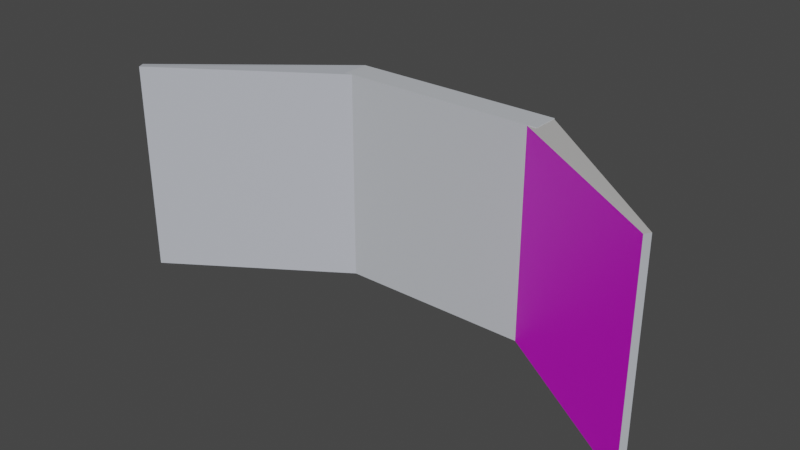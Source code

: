 # Source: wallet.blend  (saved by Blender 3.2.14; exported with 4.5.12 LTS)
import bpy
from mathutils import Matrix  # noqa: F401  (used for matrix-valued properties, if any)

bpy.ops.wm.read_factory_settings(use_empty=True)
scene = bpy.context.scene
scene.name = 'Scene'

# ---- collections
col_collection = bpy.data.collections.new('Collection'); scene.collection.children.link(col_collection)

# ---- images (referenced by path relative to the original .blend; pixels are not part of the script)
import os
ASSET_DIR = os.environ.get("B2B_ASSET_DIR", "")  # directory of the original .blend (textures are referenced by path, not embedded)
HERE = os.path.dirname(os.path.abspath(__file__))  # packed textures are extracted next to this script under _unpacked/

def load_image(name, relpath, width, height, colorspace="sRGB"):
    """Load a texture the original file referenced (path relative to the .blend, or extracted next to this script)."""
    p = next((c for c in (os.path.join(HERE, relpath), os.path.join(ASSET_DIR, relpath)) if relpath and os.path.exists(c)), "")
    if p:
        img = bpy.data.images.load(p, check_existing=True)
        img.name = name
    else:  # same state as the original file: an image datablock whose file is absent (Cycles renders it pink)
        img = bpy.data.images.new(name, width, height)
        img.source = "FILE"
        img.filepath = "//" + (relpath or name)
    img.colorspace_settings.name = colorspace
    return img
img_happy_family__1__jpg = load_image('Happy_family_(1).jpg', 'Happy_family_(1).jpg', 1024, 1024, 'sRGB')

# ---- materials (node trees are filled in below, after node groups)
mat_material = bpy.data.materials.new('Material')
mat_material.alpha_threshold = 0.0
mat_material.use_transparent_shadow = False
mat_material.line_color = (0.0, 0.0, 0.0, 1.0)
mat_material_001 = bpy.data.materials.new('Material.001')
mat_material_001.alpha_threshold = 0.0
mat_material_001.use_transparent_shadow = False
mat_material_001.line_color = (0.0, 0.0, 0.0, 1.0)
mat_material_002 = bpy.data.materials.new('Material.002')
mat_material_002.alpha_threshold = 0.0
mat_material_002.use_transparent_shadow = False
mat_material_002.line_color = (0.0, 0.0, 0.0, 1.0)
mat_blue = bpy.data.materials.new('Blue')
mat_blue.use_transparent_shadow = False
mat_material_003 = bpy.data.materials.new('Material.003')
mat_material_003.use_transparent_shadow = False

# ---- material node trees
mat_material.use_nodes = True; mat_material.node_tree.nodes.clear()
_N = mat_material.node_tree.nodes; _L = mat_material.node_tree.links
n0 = _N.new('ShaderNodeOutputMaterial'); n0.name = 'Material Output'; n0.location = (300, 300)
n1 = _N.new('ShaderNodeBsdfPrincipled'); n1.name = 'Principled BSDF'; n1.location = (10, 300)
n1.distribution = 'GGX'
n1.subsurface_method = 'RANDOM_WALK_SKIN'
n1.inputs[0].default_value = (0.5583, 0.5841, 0.624, 1.0)
n1.inputs[2].default_value = 0.4
n1.inputs[3].default_value = 1.45
n1.inputs[27].default_value = (0.0, 0.0, 0.0, 1.0)
n1.inputs[28].default_value = 1.0
_L.new(n1.outputs[0], n0.inputs[0])
n0.is_active_output = True
mat_material_001.use_nodes = True; mat_material_001.node_tree.nodes.clear()
_N = mat_material_001.node_tree.nodes; _L = mat_material_001.node_tree.links
n0 = _N.new('ShaderNodeOutputMaterial'); n0.name = 'Material Output'; n0.location = (300, 300)
n1 = _N.new('ShaderNodeBsdfPrincipled'); n1.name = 'Principled BSDF'; n1.location = (10, 300)
n1.distribution = 'GGX'
n1.subsurface_method = 'RANDOM_WALK_SKIN'
n1.inputs[0].default_value = (0.5102, 0.5373, 0.5912, 1.0)
n1.inputs[2].default_value = 0.4
n1.inputs[3].default_value = 1.45
n1.inputs[27].default_value = (0.0, 0.0, 0.0, 1.0)
n1.inputs[28].default_value = 1.0
_L.new(n1.outputs[0], n0.inputs[0])
n0.is_active_output = True
mat_material_002.use_nodes = True; mat_material_002.node_tree.nodes.clear()
_N = mat_material_002.node_tree.nodes; _L = mat_material_002.node_tree.links
n0 = _N.new('ShaderNodeOutputMaterial'); n0.name = 'Material Output'; n0.location = (300, 300)
n1 = _N.new('ShaderNodeBsdfPrincipled'); n1.name = 'Principled BSDF'; n1.location = (10, 300)
n1.distribution = 'GGX'
n1.subsurface_method = 'RANDOM_WALK_SKIN'
n1.inputs[0].default_value = (0.5271, 0.521, 0.5149, 1.0)
n1.inputs[2].default_value = 0.4
n1.inputs[3].default_value = 1.45
n1.inputs[27].default_value = (0.0, 0.0, 0.0, 1.0)
n1.inputs[28].default_value = 1.0
_L.new(n1.outputs[0], n0.inputs[0])
n0.is_active_output = True
mat_blue.use_nodes = True; mat_blue.node_tree.nodes.clear()
_N = mat_blue.node_tree.nodes; _L = mat_blue.node_tree.links
n0 = _N.new('ShaderNodeOutputMaterial'); n0.name = 'Material Output'; n0.location = (300, 300)
n1 = _N.new('ShaderNodeBsdfPrincipled'); n1.name = 'Principled BSDF'; n1.location = (10, 300)
n1.distribution = 'GGX'
n1.subsurface_method = 'RANDOM_WALK_SKIN'
n1.inputs[3].default_value = 1.45
n1.inputs[27].default_value = (0.0, 0.0, 0.0, 1.0)
n1.inputs[28].default_value = 1.0
n2 = _N.new('ShaderNodeTexImage'); n2.name = 'Image Texture'; n2.location = (-280, 280)
n2.image = img_happy_family__1__jpg
_L.new(n1.outputs[0], n0.inputs[0])
_L.new(n2.outputs[0], n1.inputs[0])
n0.is_active_output = True
mat_material_003.use_nodes = True; mat_material_003.node_tree.nodes.clear()
_N = mat_material_003.node_tree.nodes; _L = mat_material_003.node_tree.links
n0 = _N.new('ShaderNodeBsdfPrincipled'); n0.name = 'Principled BSDF'; n0.location = (10, 300)
n0.distribution = 'GGX'
n0.subsurface_method = 'RANDOM_WALK_SKIN'
n0.inputs[0].default_value = (0.4621, 0.4851, 0.5271, 1.0)
n0.inputs[3].default_value = 1.45
n0.inputs[27].default_value = (0.0, 0.0, 0.0, 1.0)
n0.inputs[28].default_value = 1.0
n1 = _N.new('ShaderNodeOutputMaterial'); n1.name = 'Material Output'; n1.location = (300, 300)
_L.new(n0.outputs[0], n1.inputs[0])
n1.is_active_output = True

# ---- world
world_world = bpy.data.worlds.new('World'); scene.world = world_world
world_world.use_nodes = True; world_world.node_tree.nodes.clear()
_N = world_world.node_tree.nodes; _L = world_world.node_tree.links
n0 = _N.new('ShaderNodeOutputWorld'); n0.name = 'World Output'; n0.location = (300, 300)
n1 = _N.new('ShaderNodeBackground'); n1.name = 'Background'; n1.location = (10, 300)
n1.inputs[0].default_value = (0.05088, 0.05088, 0.05088, 1.0)
_L.new(n1.outputs[0], n0.inputs[0])
n0.is_active_output = True
world_world.color = (0.05088, 0.05088, 0.05088)
world_world.use_sun_shadow = False
world_world.sun_shadow_jitter_overblur = 0.0

# ---- meshes
me_cube = bpy.data.meshes.new('Cube')
me_cube.from_pydata([(1.0, 1.0, 1.0), (1.0, 1.0, -1.0), (1.0, -1.0, 1.0), (1.0, -1.0, -1.0), (-1.0, 1.0, 1.0), (-1.0, 1.0, -1.0), (-1.0, -1.0, 1.0), (-1.0, -1.0, -1.0)], [], [(0, 4, 6, 2), (3, 2, 6, 7), (7, 6, 4, 5), (5, 1, 3, 7), (1, 0, 2, 3), (5, 4, 0, 1)])
_uv = me_cube.uv_layers.new(name='UVMap')
_uv.uv.foreach_set('vector', [0.625, 0.5, 0.875, 0.5, 0.875, 0.75, 0.625, 0.75, 0.375, 0.75, 0.625, 0.75, 0.625, 1.0, 0.375, 1.0, 0.375, 0.0, 0.625, 0.0, 0.625, 0.25, 0.375, 0.25, 0.125, 0.5, 0.375, 0.5, 0.375, 0.75, 0.125, 0.75, 0.375, 0.5, 0.625, 0.5, 0.625, 0.75, 0.375, 0.75, 0.375, 0.25, 0.625, 0.25, 0.625, 0.5, 0.375, 0.5])
me_cube.materials.append(mat_material)
me_cube.use_mirror_vertex_groups = False
me_cube.update()
me_cube_001 = bpy.data.meshes.new('Cube.001')
me_cube_001.from_pydata([(1.0, 1.0, 0.9997), (1.0, 1.0, -1.0), (1.0, -1.0, 0.9997), (1.0, -1.0, -1.0), (-1.009, 0.6305, 0.9914), (-1.009, 0.6305, -1.009), (-1.016, -0.06463, 0.9974), (-1.016, -0.06463, -1.003)], [], [(0, 4, 6, 2), (3, 2, 6, 7), (7, 6, 4, 5), (5, 1, 3, 7), (1, 0, 2, 3), (5, 4, 0, 1)])
_uv = me_cube_001.uv_layers.new(name='UVMap')
_uv.uv.foreach_set('vector', [0.625, 0.5, 0.875, 0.5, 0.875, 0.75, 0.625, 0.75, 0.375, 0.75, 0.625, 0.75, 0.625, 1.0, 0.375, 1.0, 0.375, 0.0, 0.625, 0.0, 0.625, 0.25, 0.375, 0.25, 0.125, 0.5, 0.375, 0.5, 0.375, 0.75, 0.125, 0.75, 0.375, 0.5, 0.625, 0.5, 0.625, 0.75, 0.375, 0.75, 0.375, 0.25, 0.625, 0.25, 0.625, 0.5, 0.375, 0.5])
me_cube_001.materials.append(mat_material_001)
me_cube_001.use_mirror_vertex_groups = False
me_cube_001.update()
me_cube_002 = bpy.data.meshes.new('Cube.002')
me_cube_002.from_pydata([(1.005, 0.351, 1.001), (1.005, 0.351, -0.9995), (1.004, -0.1108, 0.9985), (1.004, -0.1108, -1.001), (-1.0, 1.0, 0.9957), (-1.0, 1.0, -1.0), (-1.0, -1.0, 0.9957), (-1.0, -1.0, -1.0)], [], [(0, 4, 6, 2), (3, 2, 6, 7), (7, 6, 4, 5), (5, 1, 3, 7), (1, 0, 2, 3), (5, 4, 0, 1)])
me_cube_002.polygons.foreach_set('material_index', [0, 1, 0, 2, 2, 2])
_uv = me_cube_002.uv_layers.new(name='UVMap')
_uv.uv.foreach_set('vector', [0.625, 0.5, 0.875, 0.5, 0.875, 0.75, 0.625, 0.75, 0.9987, 0.0002853, 0.9939, 1.005, 0.03337, 1.0, 0.03415, -0.00762, 0.375, 0.0, 0.625, 0.0, 0.625, 0.25, 0.375, 0.25, 0.125, 0.5, 0.375, 0.5, 0.375, 0.75, 0.125, 0.75, 0.375, 0.5, 0.625, 0.5, 0.625, 0.75, 0.375, 0.75, 0.375, 0.25, 0.625, 0.25, 0.625, 0.5, 0.375, 0.5])
me_cube_002.materials.append(mat_material_002)
me_cube_002.materials.append(mat_blue)
me_cube_002.materials.append(mat_material_003)
me_cube_002.use_mirror_vertex_groups = False
me_cube_002.update()

# ---- objects
ob_cube = bpy.data.objects.new('Cube', me_cube)
ob_cube_001 = bpy.data.objects.new('Cube.001', me_cube_001)
ob_cube_002 = bpy.data.objects.new('Cube.002', me_cube_002)

# ---- transforms, parenting, visibility, modifiers, constraints
ob_cube.location = (0.0, 0.0, 0.0)
ob_cube.scale = (1.0, 0.1299, 1.0)
ob_cube.lock_rotations_4d = False
ob_cube.empty_display_type = 'ARROWS'
ob_cube.lineart.crease_threshold = 0.0
ob_cube_001.location = (-1.721, -0.5693, 0.0)
ob_cube_001.rotation_euler = (0.0, -0.0, 0.6418)
ob_cube_001.scale = (1.0, 0.1299, 1.0)
ob_cube_001.lock_rotations_4d = False
ob_cube_001.empty_display_type = 'ARROWS'
ob_cube_001.lineart.crease_threshold = 0.0
ob_cube_002.location = (1.714, -0.5732, 0.0)
ob_cube_002.rotation_euler = (0.0, -0.0, -0.6422)
ob_cube_002.scale = (1.0, 0.1299, 1.0)
ob_cube_002.lock_rotations_4d = False
ob_cube_002.empty_display_type = 'ARROWS'
ob_cube_002.lineart.crease_threshold = 0.0

# ---- collection membership
col_collection.objects.link(ob_cube)
col_collection.objects.link(ob_cube_001)
col_collection.objects.link(ob_cube_002)

# ---- scene / render settings (as saved in the file)
scene.frame_start = 1; scene.frame_end = 250; scene.frame_set(1)
scene.render.engine = 'BLENDER_EEVEE_NEXT'
scene.cycles.sampling_pattern = 'TABULATED_SOBOL'
scene.cycles.use_light_tree = False
scene.view_settings.view_transform = 'Filmic'
bpy.context.view_layer.update()

# ---- added for rendering (the .blend has no active camera and no usable light): camera, sun
cam_auto = bpy.data.cameras.new('AutoCamera')
cam_auto.lens = 50.0
cam_auto.sensor_width = 36.0
cam_auto.clip_end = 1000.0
ob_auto_camera = bpy.data.objects.new('AutoCamera', cam_auto)
scene.collection.objects.link(ob_auto_camera)
ob_auto_camera.location = (5.32092, -6.96875, 4.25904)
ob_auto_camera.rotation_euler = (1.09748, -7.21219e-08, 0.694738)
scene.camera = ob_auto_camera
light_auto_sun = bpy.data.lights.new('AutoSun', 'SUN')
light_auto_sun.energy = 3.0
light_auto_sun.angle = 0.0523599
ob_auto_sun = bpy.data.objects.new('AutoSun', light_auto_sun)
scene.collection.objects.link(ob_auto_sun)
ob_auto_sun.rotation_euler = (0.872665, 0.174533, 0.523599)
bpy.context.view_layer.update()
